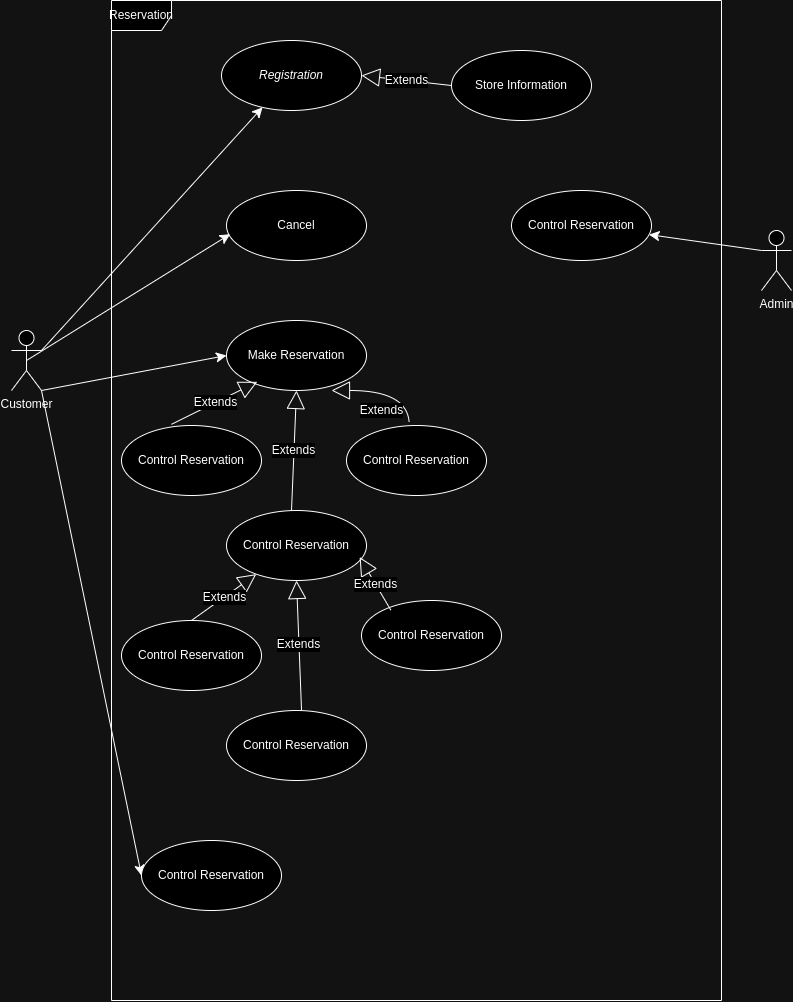

The diagram above was exported from draw.io. Its source (the exported page's mxGraphModel, read from the mxfile embedded in the PNG):
<mxGraphModel dx="1197" dy="600" grid="1" gridSize="10" guides="1" tooltips="1" connect="1" arrows="1" fold="1" page="1" pageScale="1" pageWidth="850" pageHeight="1100" math="0" shadow="0">
  <root>
    <mxCell id="0" />
    <mxCell id="1" parent="0" />
    <mxCell id="3bP-I4FCFR9JuNEKeRnN-2" value="&lt;i&gt;Registration&lt;/i&gt;" style="ellipse;whiteSpace=wrap;html=1;" vertex="1" parent="1">
      <mxGeometry x="230" y="120" width="140" height="70" as="geometry" />
    </mxCell>
    <mxCell id="3bP-I4FCFR9JuNEKeRnN-3" value="Cancel" style="ellipse;whiteSpace=wrap;html=1;" vertex="1" parent="1">
      <mxGeometry x="235" y="270" width="140" height="70" as="geometry" />
    </mxCell>
    <mxCell id="3bP-I4FCFR9JuNEKeRnN-4" value="Make Reservation" style="ellipse;whiteSpace=wrap;html=1;" vertex="1" parent="1">
      <mxGeometry x="235" y="400" width="140" height="70" as="geometry" />
    </mxCell>
    <mxCell id="3bP-I4FCFR9JuNEKeRnN-5" value="Control Reservation" style="ellipse;whiteSpace=wrap;html=1;" vertex="1" parent="1">
      <mxGeometry x="520" y="270" width="140" height="70" as="geometry" />
    </mxCell>
    <mxCell id="3bP-I4FCFR9JuNEKeRnN-15" style="edgeStyle=none;curved=1;rounded=0;orthogonalLoop=1;jettySize=auto;html=1;exitX=0;exitY=0.3333333333333333;exitDx=0;exitDy=0;exitPerimeter=0;fontSize=12;startSize=8;endSize=8;" edge="1" parent="1" source="3bP-I4FCFR9JuNEKeRnN-6" target="3bP-I4FCFR9JuNEKeRnN-5">
      <mxGeometry relative="1" as="geometry" />
    </mxCell>
    <mxCell id="3bP-I4FCFR9JuNEKeRnN-6" value="Admin&lt;div&gt;&lt;br&gt;&lt;/div&gt;" style="shape=umlActor;verticalLabelPosition=bottom;verticalAlign=top;html=1;" vertex="1" parent="1">
      <mxGeometry x="770" y="310" width="30" height="60" as="geometry" />
    </mxCell>
    <mxCell id="3bP-I4FCFR9JuNEKeRnN-12" style="edgeStyle=none;curved=1;rounded=0;orthogonalLoop=1;jettySize=auto;html=1;exitX=1;exitY=0.3333333333333333;exitDx=0;exitDy=0;exitPerimeter=0;fontSize=12;startSize=8;endSize=8;" edge="1" parent="1" source="3bP-I4FCFR9JuNEKeRnN-9" target="3bP-I4FCFR9JuNEKeRnN-2">
      <mxGeometry relative="1" as="geometry" />
    </mxCell>
    <mxCell id="3bP-I4FCFR9JuNEKeRnN-14" style="edgeStyle=none;curved=1;rounded=0;orthogonalLoop=1;jettySize=auto;html=1;exitX=1;exitY=1;exitDx=0;exitDy=0;exitPerimeter=0;entryX=0;entryY=0.5;entryDx=0;entryDy=0;fontSize=12;startSize=8;endSize=8;" edge="1" parent="1" source="3bP-I4FCFR9JuNEKeRnN-9" target="3bP-I4FCFR9JuNEKeRnN-4">
      <mxGeometry relative="1" as="geometry" />
    </mxCell>
    <mxCell id="3bP-I4FCFR9JuNEKeRnN-32" style="edgeStyle=none;curved=1;rounded=0;orthogonalLoop=1;jettySize=auto;html=1;exitX=1;exitY=1;exitDx=0;exitDy=0;exitPerimeter=0;entryX=0;entryY=0.5;entryDx=0;entryDy=0;fontSize=12;startSize=8;endSize=8;" edge="1" parent="1" source="3bP-I4FCFR9JuNEKeRnN-9" target="3bP-I4FCFR9JuNEKeRnN-25">
      <mxGeometry relative="1" as="geometry" />
    </mxCell>
    <mxCell id="3bP-I4FCFR9JuNEKeRnN-9" value="Customer" style="shape=umlActor;verticalLabelPosition=bottom;verticalAlign=top;html=1;" vertex="1" parent="1">
      <mxGeometry x="20" y="410" width="30" height="60" as="geometry" />
    </mxCell>
    <mxCell id="3bP-I4FCFR9JuNEKeRnN-13" style="edgeStyle=none;curved=1;rounded=0;orthogonalLoop=1;jettySize=auto;html=1;exitX=0.5;exitY=0.5;exitDx=0;exitDy=0;exitPerimeter=0;entryX=0.026;entryY=0.624;entryDx=0;entryDy=0;entryPerimeter=0;fontSize=12;startSize=8;endSize=8;" edge="1" parent="1" source="3bP-I4FCFR9JuNEKeRnN-9" target="3bP-I4FCFR9JuNEKeRnN-3">
      <mxGeometry relative="1" as="geometry" />
    </mxCell>
    <mxCell id="3bP-I4FCFR9JuNEKeRnN-16" value="&lt;div&gt;Reservation&lt;/div&gt;" style="shape=umlFrame;whiteSpace=wrap;html=1;pointerEvents=0;" vertex="1" parent="1">
      <mxGeometry x="120" y="80" width="610" height="1000" as="geometry" />
    </mxCell>
    <mxCell id="3bP-I4FCFR9JuNEKeRnN-17" value="Extends" style="endArrow=block;endSize=16;endFill=0;html=1;rounded=0;fontSize=12;curved=1;entryX=1;entryY=0.5;entryDx=0;entryDy=0;exitX=0;exitY=0.5;exitDx=0;exitDy=0;" edge="1" parent="1" source="3bP-I4FCFR9JuNEKeRnN-18" target="3bP-I4FCFR9JuNEKeRnN-2">
      <mxGeometry width="160" relative="1" as="geometry">
        <mxPoint x="470" y="220" as="sourcePoint" />
        <mxPoint x="375.0025707550199" y="209.99875510761512" as="targetPoint" />
        <Array as="points" />
      </mxGeometry>
    </mxCell>
    <mxCell id="3bP-I4FCFR9JuNEKeRnN-18" value="Store Information" style="ellipse;whiteSpace=wrap;html=1;" vertex="1" parent="1">
      <mxGeometry x="460" y="130" width="140" height="70" as="geometry" />
    </mxCell>
    <mxCell id="3bP-I4FCFR9JuNEKeRnN-19" value="Control Reservation" style="ellipse;whiteSpace=wrap;html=1;" vertex="1" parent="1">
      <mxGeometry x="130" y="505" width="140" height="70" as="geometry" />
    </mxCell>
    <mxCell id="3bP-I4FCFR9JuNEKeRnN-20" value="Control Reservation" style="ellipse;whiteSpace=wrap;html=1;" vertex="1" parent="1">
      <mxGeometry x="355" y="505" width="140" height="70" as="geometry" />
    </mxCell>
    <mxCell id="3bP-I4FCFR9JuNEKeRnN-21" value="Control Reservation" style="ellipse;whiteSpace=wrap;html=1;" vertex="1" parent="1">
      <mxGeometry x="235" y="590" width="140" height="70" as="geometry" />
    </mxCell>
    <mxCell id="3bP-I4FCFR9JuNEKeRnN-22" value="Control Reservation" style="ellipse;whiteSpace=wrap;html=1;" vertex="1" parent="1">
      <mxGeometry x="130" y="700" width="140" height="70" as="geometry" />
    </mxCell>
    <mxCell id="3bP-I4FCFR9JuNEKeRnN-23" value="Control Reservation" style="ellipse;whiteSpace=wrap;html=1;" vertex="1" parent="1">
      <mxGeometry x="370" y="680" width="140" height="70" as="geometry" />
    </mxCell>
    <mxCell id="3bP-I4FCFR9JuNEKeRnN-24" value="Control Reservation" style="ellipse;whiteSpace=wrap;html=1;" vertex="1" parent="1">
      <mxGeometry x="235" y="790" width="140" height="70" as="geometry" />
    </mxCell>
    <mxCell id="3bP-I4FCFR9JuNEKeRnN-25" value="Control Reservation" style="ellipse;whiteSpace=wrap;html=1;" vertex="1" parent="1">
      <mxGeometry x="150" y="920" width="140" height="70" as="geometry" />
    </mxCell>
    <mxCell id="3bP-I4FCFR9JuNEKeRnN-26" value="Extends" style="endArrow=block;endSize=16;endFill=0;html=1;rounded=0;fontSize=12;curved=1;exitX=0.447;exitY=-0.053;exitDx=0;exitDy=0;exitPerimeter=0;" edge="1" parent="1" source="3bP-I4FCFR9JuNEKeRnN-20">
      <mxGeometry x="0.0756" y="20" width="160" relative="1" as="geometry">
        <mxPoint x="435" y="480" as="sourcePoint" />
        <mxPoint x="340.0025707550199" y="469.9987551076151" as="targetPoint" />
        <Array as="points">
          <mxPoint x="415" y="470" />
        </Array>
        <mxPoint x="1" as="offset" />
      </mxGeometry>
    </mxCell>
    <mxCell id="3bP-I4FCFR9JuNEKeRnN-27" value="Extends" style="endArrow=block;endSize=16;endFill=0;html=1;rounded=0;fontSize=12;curved=1;entryX=0.22;entryY=0.876;entryDx=0;entryDy=0;entryPerimeter=0;" edge="1" parent="1" target="3bP-I4FCFR9JuNEKeRnN-4">
      <mxGeometry width="160" relative="1" as="geometry">
        <mxPoint x="180" y="503.82" as="sourcePoint" />
        <mxPoint x="340" y="503.82" as="targetPoint" />
      </mxGeometry>
    </mxCell>
    <mxCell id="3bP-I4FCFR9JuNEKeRnN-28" value="Extends" style="endArrow=block;endSize=16;endFill=0;html=1;rounded=0;fontSize=12;curved=1;entryX=0.5;entryY=1;entryDx=0;entryDy=0;" edge="1" parent="1" target="3bP-I4FCFR9JuNEKeRnN-4">
      <mxGeometry width="160" relative="1" as="geometry">
        <mxPoint x="300" y="590" as="sourcePoint" />
        <mxPoint x="460" y="590" as="targetPoint" />
      </mxGeometry>
    </mxCell>
    <mxCell id="3bP-I4FCFR9JuNEKeRnN-29" value="Extends" style="endArrow=block;endSize=16;endFill=0;html=1;rounded=0;fontSize=12;curved=1;exitX=0.5;exitY=0;exitDx=0;exitDy=0;" edge="1" parent="1" source="3bP-I4FCFR9JuNEKeRnN-22" target="3bP-I4FCFR9JuNEKeRnN-21">
      <mxGeometry width="160" relative="1" as="geometry">
        <mxPoint x="197.5" y="700" as="sourcePoint" />
        <mxPoint x="202.5" y="580" as="targetPoint" />
      </mxGeometry>
    </mxCell>
    <mxCell id="3bP-I4FCFR9JuNEKeRnN-30" value="Extends" style="endArrow=block;endSize=16;endFill=0;html=1;rounded=0;fontSize=12;curved=1;entryX=0.951;entryY=0.666;entryDx=0;entryDy=0;entryPerimeter=0;exitX=0.209;exitY=0.136;exitDx=0;exitDy=0;exitPerimeter=0;" edge="1" parent="1" source="3bP-I4FCFR9JuNEKeRnN-23" target="3bP-I4FCFR9JuNEKeRnN-21">
      <mxGeometry width="160" relative="1" as="geometry">
        <mxPoint x="375" y="700" as="sourcePoint" />
        <mxPoint x="441.5" y="653" as="targetPoint" />
      </mxGeometry>
    </mxCell>
    <mxCell id="3bP-I4FCFR9JuNEKeRnN-33" value="Extends" style="endArrow=block;endSize=16;endFill=0;html=1;rounded=0;fontSize=12;curved=1;exitX=0.536;exitY=0;exitDx=0;exitDy=0;exitPerimeter=0;entryX=0.5;entryY=1;entryDx=0;entryDy=0;" edge="1" parent="1" source="3bP-I4FCFR9JuNEKeRnN-24" target="3bP-I4FCFR9JuNEKeRnN-21">
      <mxGeometry width="160" relative="1" as="geometry">
        <mxPoint x="310" y="780" as="sourcePoint" />
        <mxPoint x="470" y="780" as="targetPoint" />
      </mxGeometry>
    </mxCell>
  </root>
</mxGraphModel>